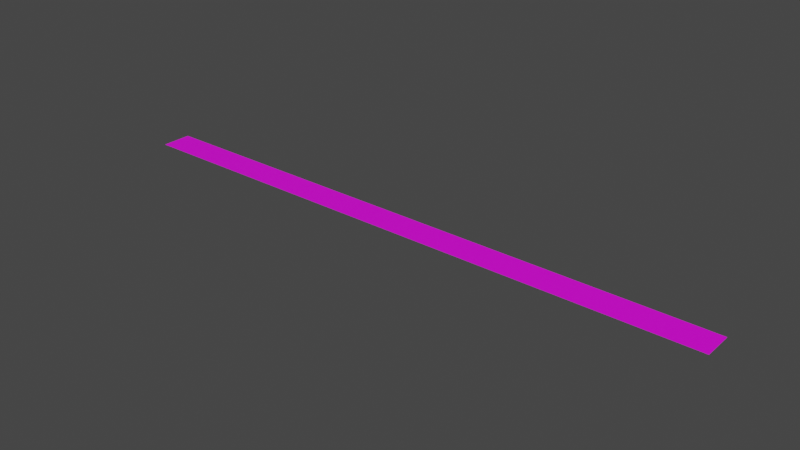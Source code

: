 # Source: health_bar.blend  (saved by Blender 2.90.8; exported with 4.5.12 LTS)
import bpy
from mathutils import Matrix  # noqa: F401  (used for matrix-valued properties, if any)

bpy.ops.wm.read_factory_settings(use_empty=True)
scene = bpy.context.scene
scene.name = 'Scene'

# ---- collections
col_collection = bpy.data.collections.new('Collection'); scene.collection.children.link(col_collection)

# ---- images (referenced by path relative to the original .blend; pixels are not part of the script)
import os
ASSET_DIR = os.environ.get("B2B_ASSET_DIR", "")  # directory of the original .blend (textures are referenced by path, not embedded)
HERE = os.path.dirname(os.path.abspath(__file__))  # packed textures are extracted next to this script under _unpacked/

def load_image(name, relpath, width, height, colorspace="sRGB"):
    """Load a texture the original file referenced (path relative to the .blend, or extracted next to this script)."""
    p = next((c for c in (os.path.join(HERE, relpath), os.path.join(ASSET_DIR, relpath)) if relpath and os.path.exists(c)), "")
    if p:
        img = bpy.data.images.load(p, check_existing=True)
        img.name = name
    else:  # same state as the original file: an image datablock whose file is absent (Cycles renders it pink)
        img = bpy.data.images.new(name, width, height)
        img.source = "FILE"
        img.filepath = "//" + (relpath or name)
    img.colorspace_settings.name = colorspace
    return img
img_hud_png = load_image('hud.png', 'hud.png', 1024, 1024, 'sRGB')

# ---- materials (node trees are filled in below, after node groups)
mat_material_001 = bpy.data.materials.new('Material.001')
mat_material_001.use_transparent_shadow = False

# ---- material node trees
mat_material_001.use_nodes = True; mat_material_001.node_tree.nodes.clear()
_N = mat_material_001.node_tree.nodes; _L = mat_material_001.node_tree.links
n0 = _N.new('ShaderNodeBsdfPrincipled'); n0.name = 'Principled BSDF'; n0.location = (10, 300)
n0.distribution = 'GGX'
n0.subsurface_method = 'BURLEY'
n0.inputs[3].default_value = 1.45
n0.inputs[27].default_value = (0.0, 0.0, 0.0, 1.0)
n0.inputs[28].default_value = 1.0
n1 = _N.new('ShaderNodeOutputMaterial'); n1.name = 'Material Output'; n1.location = (300, 300)
n2 = _N.new('ShaderNodeTexImage'); n2.name = 'Image Texture'; n2.location = (-411, 282)
n2.image = img_hud_png
_L.new(n0.outputs[0], n1.inputs[0])
_L.new(n2.outputs[0], n0.inputs[0])
n1.is_active_output = True

# ---- world
world_world = bpy.data.worlds.new('World'); scene.world = world_world
world_world.use_nodes = True; world_world.node_tree.nodes.clear()
_N = world_world.node_tree.nodes; _L = world_world.node_tree.links
n0 = _N.new('ShaderNodeOutputWorld'); n0.name = 'World Output'; n0.location = (300, 300)
n1 = _N.new('ShaderNodeBackground'); n1.name = 'Background'; n1.location = (10, 300)
n1.inputs[0].default_value = (0.05088, 0.05088, 0.05088, 1.0)
_L.new(n1.outputs[0], n0.inputs[0])
n0.is_active_output = True
world_world.color = (0.05088, 0.05088, 0.05088)
world_world.use_sun_shadow = False
world_world.sun_shadow_jitter_overblur = 0.0

# ---- meshes
me_plane = bpy.data.meshes.new('Plane')
me_plane.from_pydata([(-1.0, -1.0, 0.0), (1.0, -1.0, 0.0), (-1.0, 1.0, 0.0), (1.0, 1.0, 0.0)], [], [(0, 1, 3, 2)])
_uv = me_plane.uv_layers.new(name='UVMap')
_uv.uv.foreach_set('vector', [0.6666, 0.9999, 0.0001001, 0.9999, 9.998e-05, 0.9581, 0.6665, 0.958])
me_plane.materials.append(mat_material_001)
me_plane.use_remesh_fix_poles = True
me_plane.use_remesh_preserve_attributes = False
me_plane.use_mirror_vertex_groups = False
me_plane.update()

# ---- objects
ob_plane = bpy.data.objects.new('Plane', me_plane)

# ---- transforms, parenting, visibility, modifiers, constraints
ob_plane.location = (0.0, 0.0, 0.0)
ob_plane.rotation_euler = (3.142, -0.0, 0.0)
ob_plane.scale = (20.0, 1.0, 1.0)
ob_plane.lineart.crease_threshold = 0.0

# ---- collection membership
col_collection.objects.link(ob_plane)

# ---- scene / render settings (as saved in the file)
scene.frame_start = 1; scene.frame_end = 250; scene.frame_set(1)
scene.render.engine = 'BLENDER_EEVEE_NEXT'
scene.cycles.use_denoising = False
scene.cycles.samples = 128
scene.cycles.sampling_pattern = 'TABULATED_SOBOL'
scene.cycles.use_adaptive_sampling = False
scene.cycles.use_light_tree = False
scene.view_settings.view_transform = 'Filmic'
bpy.context.view_layer.update()

# ---- added for rendering (the .blend has no active camera and no usable light): camera, sun
cam_auto = bpy.data.cameras.new('AutoCamera')
cam_auto.lens = 50.0
cam_auto.sensor_width = 36.0
cam_auto.clip_end = 1000.0
ob_auto_camera = bpy.data.objects.new('AutoCamera', cam_auto)
scene.collection.objects.link(ob_auto_camera)
ob_auto_camera.location = (37.0552, -44.4663, 29.6442)
ob_auto_camera.rotation_euler = (1.09748, -7.21219e-08, 0.694738)
scene.camera = ob_auto_camera
light_auto_sun = bpy.data.lights.new('AutoSun', 'SUN')
light_auto_sun.energy = 3.0
light_auto_sun.angle = 0.0523599
ob_auto_sun = bpy.data.objects.new('AutoSun', light_auto_sun)
scene.collection.objects.link(ob_auto_sun)
ob_auto_sun.rotation_euler = (0.872665, 0.174533, 0.523599)
bpy.context.view_layer.update()
